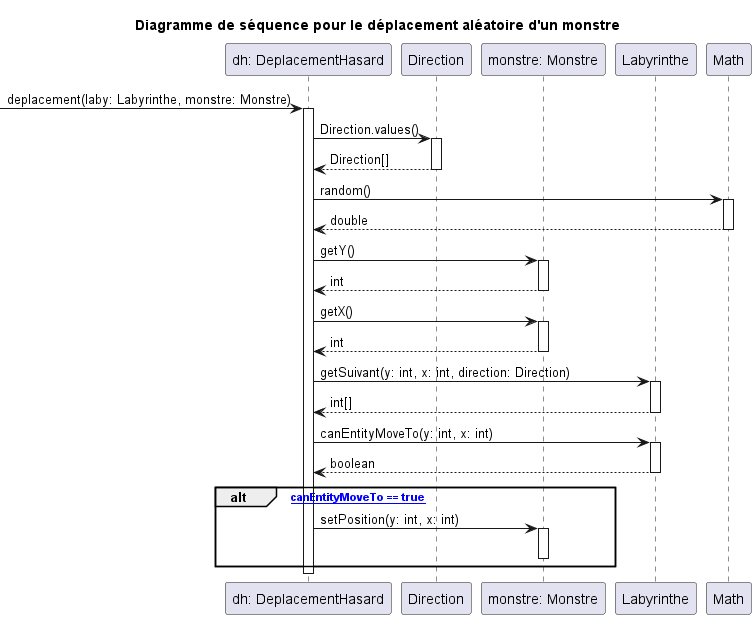

The diagram above was rendered by PlantUML. Its source (embedded in the PNG):
@startuml
title Diagramme de séquence pour le déplacement aléatoire d'un monstre

participant "dh: DeplacementHasard" as DH
participant "Direction" as Dir
participant "monstre: Monstre" as Monstre
participant "Labyrinthe" as Laby
participant "Math" as Math

-> DH : deplacement(laby: Labyrinthe, monstre: Monstre)
activate DH

DH -> Dir : Direction.values()
activate Dir
Dir --> DH : Direction[]
deactivate Dir

DH -> Math : random()
activate Math
Math --> DH : double
deactivate Math

DH -> Monstre : getY()
activate Monstre
Monstre --> DH : int
deactivate Monstre

DH -> Monstre : getX()
activate Monstre
Monstre --> DH : int
deactivate Monstre

DH -> Laby : getSuivant(y: int, x: int, direction: Direction)
activate Laby
Laby --> DH : int[]
deactivate Laby

DH -> Laby : canEntityMoveTo(y: int, x: int)
activate Laby
Laby --> DH : boolean
deactivate Laby

alt [si canEntityMoveTo == true]
    DH -> Monstre : setPosition(y: int, x: int)
    activate Monstre
    deactivate Monstre
end

deactivate DH
@enduml